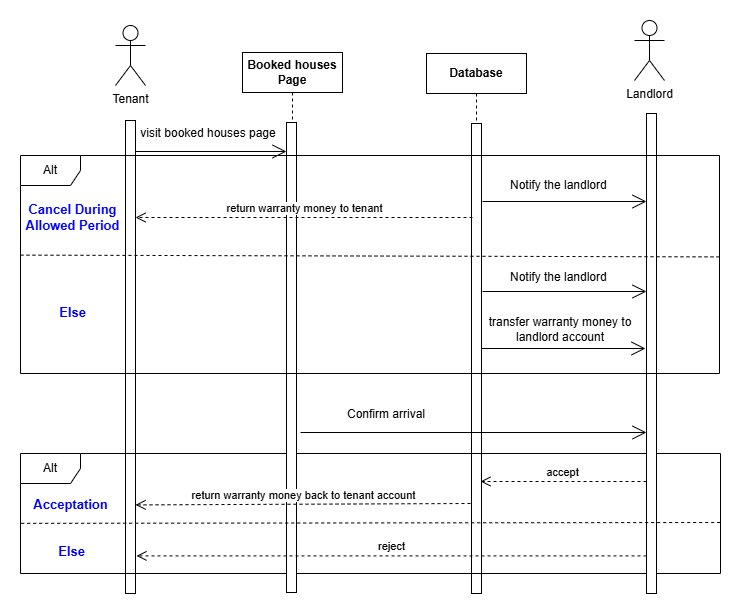

The diagram above was exported from draw.io. Its source (the exported page's mxGraphModel, read from the mxfile embedded in the PNG):
<mxGraphModel dx="2345" dy="636" grid="1" gridSize="10" guides="1" tooltips="1" connect="1" arrows="1" fold="1" page="1" pageScale="1" pageWidth="827" pageHeight="1169" math="0" shadow="0">
  <root>
    <mxCell id="0" />
    <mxCell id="1" parent="0" />
    <mxCell id="4TkSnrFI2iFm96J3ruml-3" value="Tenant" style="shape=umlActor;verticalLabelPosition=bottom;verticalAlign=top;html=1;outlineConnect=0;" parent="1" vertex="1">
      <mxGeometry x="25" y="52" width="30" height="60" as="geometry" />
    </mxCell>
    <mxCell id="4TkSnrFI2iFm96J3ruml-4" value="" style="html=1;points=[[0,0,0,0,5],[0,1,0,0,-5],[1,0,0,0,5],[1,1,0,0,-5]];perimeter=orthogonalPerimeter;outlineConnect=0;targetShapes=umlLifeline;portConstraint=eastwest;newEdgeStyle={&quot;curved&quot;:0,&quot;rounded&quot;:0};" parent="1" vertex="1">
      <mxGeometry x="35" y="147" width="10" height="473" as="geometry" />
    </mxCell>
    <mxCell id="4TkSnrFI2iFm96J3ruml-5" value="&lt;b&gt;Database&lt;/b&gt;" style="shape=umlLifeline;perimeter=lifelinePerimeter;whiteSpace=wrap;html=1;container=1;dropTarget=0;collapsible=0;recursiveResize=0;outlineConnect=0;portConstraint=eastwest;newEdgeStyle={&quot;curved&quot;:0,&quot;rounded&quot;:0};" parent="1" vertex="1">
      <mxGeometry x="336" y="80" width="100" height="540" as="geometry" />
    </mxCell>
    <mxCell id="4TkSnrFI2iFm96J3ruml-6" value="" style="html=1;points=[[0,0,0,0,5],[0,1,0,0,-5],[1,0,0,0,5],[1,1,0,0,-5]];perimeter=orthogonalPerimeter;outlineConnect=0;targetShapes=umlLifeline;portConstraint=eastwest;newEdgeStyle={&quot;curved&quot;:0,&quot;rounded&quot;:0};" parent="4TkSnrFI2iFm96J3ruml-5" vertex="1">
      <mxGeometry x="45" y="70" width="10" height="470" as="geometry" />
    </mxCell>
    <mxCell id="4TkSnrFI2iFm96J3ruml-7" value="Alt" style="shape=umlFrame;whiteSpace=wrap;html=1;pointerEvents=0;" parent="1" vertex="1">
      <mxGeometry x="-70" y="480" width="700" height="120" as="geometry" />
    </mxCell>
    <mxCell id="4TkSnrFI2iFm96J3ruml-8" value="Else" style="text;html=1;align=center;verticalAlign=middle;rounded=0;strokeWidth=1;fontStyle=1;fontSize=13;fontColor=light-dark(#0000FF,#EDEDED);" parent="1" vertex="1">
      <mxGeometry x="-44" y="558" width="50" height="40" as="geometry" />
    </mxCell>
    <mxCell id="4TkSnrFI2iFm96J3ruml-9" value="Booked houses Page" style="shape=umlLifeline;perimeter=lifelinePerimeter;whiteSpace=wrap;html=1;container=1;dropTarget=0;collapsible=0;recursiveResize=0;outlineConnect=0;portConstraint=eastwest;newEdgeStyle={&quot;curved&quot;:0,&quot;rounded&quot;:0};fontStyle=1" parent="1" vertex="1">
      <mxGeometry x="152" y="79" width="100" height="540" as="geometry" />
    </mxCell>
    <mxCell id="4TkSnrFI2iFm96J3ruml-10" value="" style="html=1;points=[[0,0,0,0,5],[0,1,0,0,-5],[1,0,0,0,5],[1,1,0,0,-5]];perimeter=orthogonalPerimeter;outlineConnect=0;targetShapes=umlLifeline;portConstraint=eastwest;newEdgeStyle={&quot;curved&quot;:0,&quot;rounded&quot;:0};" parent="4TkSnrFI2iFm96J3ruml-9" vertex="1">
      <mxGeometry x="44" y="70" width="10" height="470" as="geometry" />
    </mxCell>
    <mxCell id="4TkSnrFI2iFm96J3ruml-11" value="Acceptation" style="text;html=1;align=center;verticalAlign=middle;rounded=0;strokeWidth=1;fontStyle=1;fontSize=13;fontColor=light-dark(#0000FF,#EDEDED);" parent="1" vertex="1">
      <mxGeometry x="-45" y="511" width="50" height="40" as="geometry" />
    </mxCell>
    <mxCell id="4TkSnrFI2iFm96J3ruml-16" value="Landlord" style="shape=umlActor;verticalLabelPosition=bottom;verticalAlign=top;html=1;outlineConnect=0;" parent="1" vertex="1">
      <mxGeometry x="544" y="47" width="30" height="60" as="geometry" />
    </mxCell>
    <mxCell id="4TkSnrFI2iFm96J3ruml-17" value="" style="html=1;points=[[0,0,0,0,5],[0,1,0,0,-5],[1,0,0,0,5],[1,1,0,0,-5]];perimeter=orthogonalPerimeter;outlineConnect=0;targetShapes=umlLifeline;portConstraint=eastwest;newEdgeStyle={&quot;curved&quot;:0,&quot;rounded&quot;:0};" parent="1" vertex="1">
      <mxGeometry x="556" y="140" width="10" height="480" as="geometry" />
    </mxCell>
    <mxCell id="4TkSnrFI2iFm96J3ruml-18" value="accept" style="html=1;verticalAlign=bottom;endArrow=open;dashed=1;endSize=8;curved=0;rounded=0;" parent="1" edge="1">
      <mxGeometry relative="1" as="geometry">
        <mxPoint x="556" y="507.9999999999998" as="sourcePoint" />
        <mxPoint x="390" y="508" as="targetPoint" />
      </mxGeometry>
    </mxCell>
    <mxCell id="4TkSnrFI2iFm96J3ruml-20" value="" style="endArrow=open;endFill=1;endSize=12;html=1;rounded=0;" parent="1" source="4TkSnrFI2iFm96J3ruml-4" edge="1">
      <mxGeometry width="160" relative="1" as="geometry">
        <mxPoint x="58" y="178" as="sourcePoint" />
        <mxPoint x="196" y="178" as="targetPoint" />
      </mxGeometry>
    </mxCell>
    <mxCell id="4TkSnrFI2iFm96J3ruml-21" value="visit booked houses page" style="text;html=1;align=center;verticalAlign=middle;whiteSpace=wrap;rounded=0;" parent="1" vertex="1">
      <mxGeometry x="48" y="145" width="140" height="30" as="geometry" />
    </mxCell>
    <mxCell id="4TkSnrFI2iFm96J3ruml-24" value="" style="html=1;labelBackgroundColor=#ffffff;endArrow=none;endFill=0;jettySize=auto;orthogonalLoop=1;strokeWidth=1;dashed=1;fontSize=14;rounded=0;exitX=0.001;exitY=0.582;exitDx=0;exitDy=0;exitPerimeter=0;" parent="1" edge="1" source="4TkSnrFI2iFm96J3ruml-7">
      <mxGeometry width="60" height="60" relative="1" as="geometry">
        <mxPoint x="-39" y="549" as="sourcePoint" />
        <mxPoint x="631" y="549" as="targetPoint" />
      </mxGeometry>
    </mxCell>
    <mxCell id="9_wjNOa-GBBv_QB_aoEq-1" value="" style="endArrow=open;endFill=1;endSize=12;html=1;rounded=0;" parent="1" edge="1">
      <mxGeometry width="160" relative="1" as="geometry">
        <mxPoint x="392" y="228" as="sourcePoint" />
        <mxPoint x="556" y="228" as="targetPoint" />
      </mxGeometry>
    </mxCell>
    <mxCell id="9_wjNOa-GBBv_QB_aoEq-3" value="return warranty money to tenant" style="html=1;verticalAlign=bottom;endArrow=open;dashed=1;endSize=8;curved=0;rounded=0;" parent="1" edge="1">
      <mxGeometry relative="1" as="geometry">
        <mxPoint x="382" y="243.99999999999977" as="sourcePoint" />
        <mxPoint x="45" y="243.99999999999977" as="targetPoint" />
      </mxGeometry>
    </mxCell>
    <mxCell id="9_wjNOa-GBBv_QB_aoEq-4" value="Notify the landlord&amp;nbsp;" style="text;html=1;align=center;verticalAlign=middle;whiteSpace=wrap;rounded=0;" parent="1" vertex="1">
      <mxGeometry x="416" y="197" width="108" height="30" as="geometry" />
    </mxCell>
    <mxCell id="9_wjNOa-GBBv_QB_aoEq-8" value="" style="endArrow=open;endFill=1;endSize=12;html=1;rounded=0;" parent="1" edge="1">
      <mxGeometry width="160" relative="1" as="geometry">
        <mxPoint x="392" y="318" as="sourcePoint" />
        <mxPoint x="556" y="318" as="targetPoint" />
      </mxGeometry>
    </mxCell>
    <mxCell id="9_wjNOa-GBBv_QB_aoEq-10" value="Notify the landlord&amp;nbsp;" style="text;html=1;align=center;verticalAlign=middle;whiteSpace=wrap;rounded=0;" parent="1" vertex="1">
      <mxGeometry x="416" y="289" width="108" height="30" as="geometry" />
    </mxCell>
    <mxCell id="9_wjNOa-GBBv_QB_aoEq-11" value="" style="endArrow=open;endFill=1;endSize=12;html=1;rounded=0;" parent="1" edge="1">
      <mxGeometry width="160" relative="1" as="geometry">
        <mxPoint x="391" y="375" as="sourcePoint" />
        <mxPoint x="555" y="375" as="targetPoint" />
      </mxGeometry>
    </mxCell>
    <mxCell id="9_wjNOa-GBBv_QB_aoEq-12" value="transfer warranty money to landlord account" style="text;html=1;align=center;verticalAlign=middle;whiteSpace=wrap;rounded=0;" parent="1" vertex="1">
      <mxGeometry x="384" y="341" width="172" height="30" as="geometry" />
    </mxCell>
    <mxCell id="9_wjNOa-GBBv_QB_aoEq-13" value="" style="endArrow=open;endFill=1;endSize=12;html=1;rounded=0;" parent="1" edge="1">
      <mxGeometry width="160" relative="1" as="geometry">
        <mxPoint x="210" y="459" as="sourcePoint" />
        <mxPoint x="556" y="459" as="targetPoint" />
      </mxGeometry>
    </mxCell>
    <mxCell id="9_wjNOa-GBBv_QB_aoEq-14" value="Confirm arrival" style="text;html=1;align=center;verticalAlign=middle;whiteSpace=wrap;rounded=0;" parent="1" vertex="1">
      <mxGeometry x="242" y="425.5" width="108" height="30" as="geometry" />
    </mxCell>
    <mxCell id="9_wjNOa-GBBv_QB_aoEq-16" value="return warranty money back to tenant account" style="html=1;verticalAlign=bottom;endArrow=open;dashed=1;endSize=8;curved=0;rounded=0;" parent="1" edge="1">
      <mxGeometry relative="1" as="geometry">
        <mxPoint x="380" y="530" as="sourcePoint" />
        <mxPoint x="45" y="531.4099999999999" as="targetPoint" />
      </mxGeometry>
    </mxCell>
    <mxCell id="9_wjNOa-GBBv_QB_aoEq-17" value="reject" style="html=1;verticalAlign=bottom;endArrow=open;dashed=1;endSize=8;curved=0;rounded=0;" parent="1" edge="1">
      <mxGeometry relative="1" as="geometry">
        <mxPoint x="556" y="582.4099999999999" as="sourcePoint" />
        <mxPoint x="46" y="582.4099999999999" as="targetPoint" />
      </mxGeometry>
    </mxCell>
    <mxCell id="L0MTJ-jIR8W6uMs1nWjh-1" value="Alt" style="shape=umlFrame;whiteSpace=wrap;html=1;pointerEvents=0;" vertex="1" parent="1">
      <mxGeometry x="-70" y="182" width="699" height="218" as="geometry" />
    </mxCell>
    <mxCell id="L0MTJ-jIR8W6uMs1nWjh-2" value="" style="html=1;labelBackgroundColor=#ffffff;endArrow=none;endFill=0;jettySize=auto;orthogonalLoop=1;strokeWidth=1;dashed=1;fontSize=14;rounded=0;exitX=0;exitY=0.457;exitDx=0;exitDy=0;exitPerimeter=0;" edge="1" parent="1" source="L0MTJ-jIR8W6uMs1nWjh-1">
      <mxGeometry width="60" height="60" relative="1" as="geometry">
        <mxPoint x="-38" y="283.41" as="sourcePoint" />
        <mxPoint x="632" y="283.41" as="targetPoint" />
      </mxGeometry>
    </mxCell>
    <mxCell id="L0MTJ-jIR8W6uMs1nWjh-3" value="Cancel During&lt;div&gt;Allowed Period&lt;/div&gt;" style="text;html=1;align=center;verticalAlign=middle;rounded=0;strokeWidth=1;fontStyle=1;fontSize=13;fontColor=light-dark(#0000FF,#EDEDED);" vertex="1" parent="1">
      <mxGeometry x="-58" y="224" width="80" height="40" as="geometry" />
    </mxCell>
    <mxCell id="L0MTJ-jIR8W6uMs1nWjh-4" value="Else" style="text;html=1;align=center;verticalAlign=middle;rounded=0;strokeWidth=1;fontStyle=1;fontSize=13;fontColor=light-dark(#0000FF,#EDEDED);" vertex="1" parent="1">
      <mxGeometry x="-43" y="319" width="50" height="40" as="geometry" />
    </mxCell>
  </root>
</mxGraphModel>